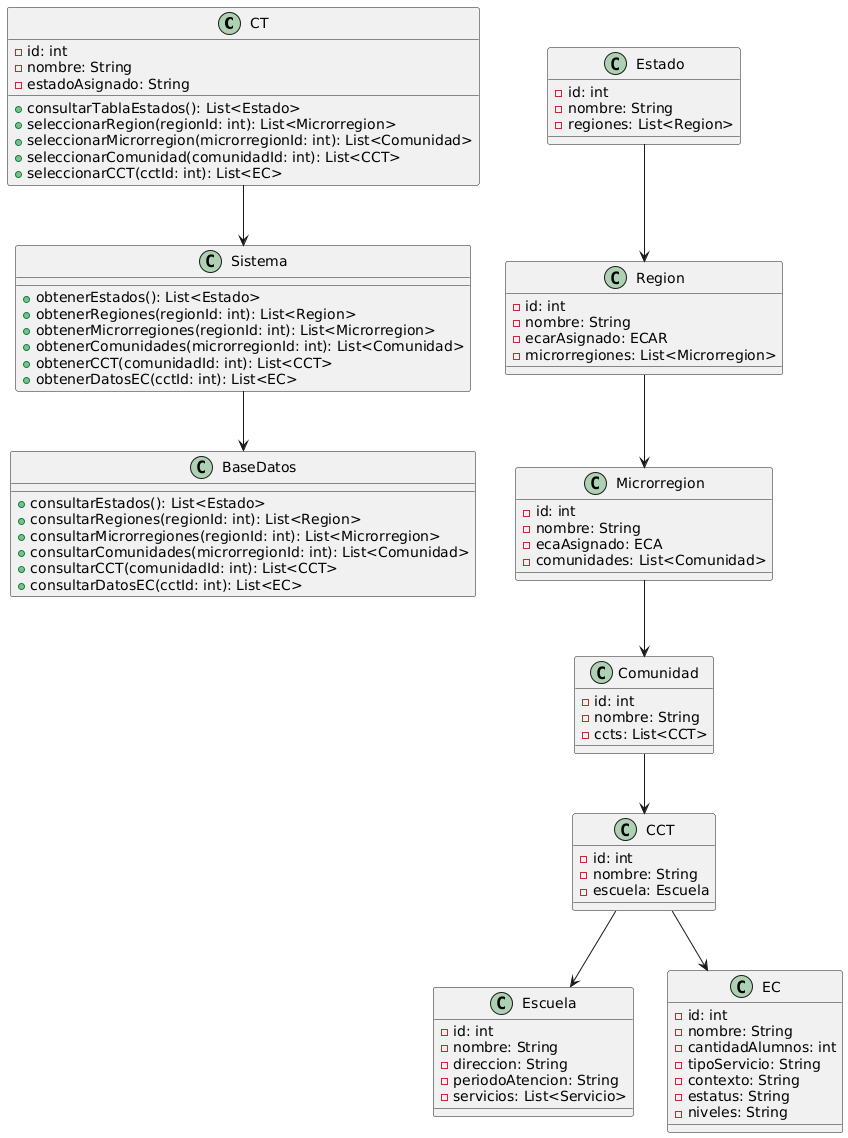

The diagram above was rendered by PlantUML. Its source (embedded in the PNG):
@startuml
class CT {
    - id: int
    - nombre: String
    - estadoAsignado: String
    + consultarTablaEstados(): List<Estado>
    + seleccionarRegion(regionId: int): List<Microrregion>
    + seleccionarMicrorregion(microrregionId: int): List<Comunidad>
    + seleccionarComunidad(comunidadId: int): List<CCT>
    + seleccionarCCT(cctId: int): List<EC>
}

class Estado {
    - id: int
    - nombre: String
    - regiones: List<Region>
}

class Region {
    - id: int
    - nombre: String
    - ecarAsignado: ECAR
    - microrregiones: List<Microrregion>
}

class Microrregion {
    - id: int
    - nombre: String
    - ecaAsignado: ECA
    - comunidades: List<Comunidad>
}

class Comunidad {
    - id: int
    - nombre: String
    - ccts: List<CCT>
}

class CCT {
    - id: int
    - nombre: String
    - escuela: Escuela
}

class Escuela {
    - id: int
    - nombre: String
    - direccion: String
    - periodoAtencion: String
    - servicios: List<Servicio>
}

class EC {
    - id: int
    - nombre: String
    - cantidadAlumnos: int
    - tipoServicio: String
    - contexto: String
    - estatus: String
    - niveles: String
}

class Sistema {
    + obtenerEstados(): List<Estado>
    + obtenerRegiones(regionId: int): List<Region>
    + obtenerMicrorregiones(regionId: int): List<Microrregion>
    + obtenerComunidades(microrregionId: int): List<Comunidad>
    + obtenerCCT(comunidadId: int): List<CCT>
    + obtenerDatosEC(cctId: int): List<EC>
}

class BaseDatos {
    + consultarEstados(): List<Estado>
    + consultarRegiones(regionId: int): List<Region>
    + consultarMicrorregiones(regionId: int): List<Microrregion>
    + consultarComunidades(microrregionId: int): List<Comunidad>
    + consultarCCT(comunidadId: int): List<CCT>
    + consultarDatosEC(cctId: int): List<EC>
}

CT --> Sistema
Sistema --> BaseDatos
Estado --> Region
Region --> Microrregion
Microrregion --> Comunidad
Comunidad --> CCT
CCT --> Escuela
CCT --> EC
@enduml